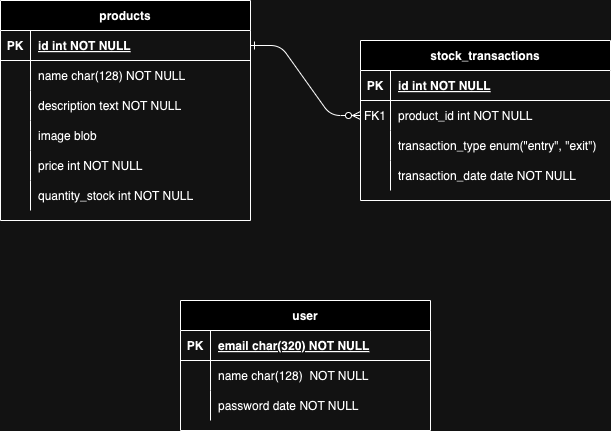

The diagram above was exported from draw.io. Its source (the exported page's mxGraphModel, read from the mxfile embedded in the PNG):
<mxGraphModel dx="1434" dy="795" grid="1" gridSize="10" guides="1" tooltips="1" connect="1" arrows="1" fold="1" page="1" pageScale="1" pageWidth="850" pageHeight="1100" math="0" shadow="0" extFonts="Permanent Marker^https://fonts.googleapis.com/css?family=Permanent+Marker">
  <root>
    <mxCell id="0" />
    <mxCell id="1" parent="0" />
    <mxCell id="C-vyLk0tnHw3VtMMgP7b-1" value="" style="edgeStyle=entityRelationEdgeStyle;endArrow=ERzeroToMany;startArrow=ERone;endFill=1;startFill=0;" parent="1" source="C-vyLk0tnHw3VtMMgP7b-24" target="C-vyLk0tnHw3VtMMgP7b-6" edge="1">
      <mxGeometry width="100" height="100" relative="1" as="geometry">
        <mxPoint x="340" y="720" as="sourcePoint" />
        <mxPoint x="440" y="620" as="targetPoint" />
      </mxGeometry>
    </mxCell>
    <mxCell id="C-vyLk0tnHw3VtMMgP7b-2" value="stock_transactions" style="shape=table;startSize=30;container=1;collapsible=1;childLayout=tableLayout;fixedRows=1;rowLines=0;fontStyle=1;align=center;resizeLast=1;" parent="1" vertex="1">
      <mxGeometry x="480" y="160" width="250" height="160" as="geometry" />
    </mxCell>
    <mxCell id="C-vyLk0tnHw3VtMMgP7b-3" value="" style="shape=partialRectangle;collapsible=0;dropTarget=0;pointerEvents=0;fillColor=none;points=[[0,0.5],[1,0.5]];portConstraint=eastwest;top=0;left=0;right=0;bottom=1;" parent="C-vyLk0tnHw3VtMMgP7b-2" vertex="1">
      <mxGeometry y="30" width="250" height="30" as="geometry" />
    </mxCell>
    <mxCell id="C-vyLk0tnHw3VtMMgP7b-4" value="PK" style="shape=partialRectangle;overflow=hidden;connectable=0;fillColor=none;top=0;left=0;bottom=0;right=0;fontStyle=1;" parent="C-vyLk0tnHw3VtMMgP7b-3" vertex="1">
      <mxGeometry width="30" height="30" as="geometry">
        <mxRectangle width="30" height="30" as="alternateBounds" />
      </mxGeometry>
    </mxCell>
    <mxCell id="C-vyLk0tnHw3VtMMgP7b-5" value="id int NOT NULL " style="shape=partialRectangle;overflow=hidden;connectable=0;fillColor=none;top=0;left=0;bottom=0;right=0;align=left;spacingLeft=6;fontStyle=5;" parent="C-vyLk0tnHw3VtMMgP7b-3" vertex="1">
      <mxGeometry x="30" width="220" height="30" as="geometry">
        <mxRectangle width="220" height="30" as="alternateBounds" />
      </mxGeometry>
    </mxCell>
    <mxCell id="C-vyLk0tnHw3VtMMgP7b-6" value="" style="shape=partialRectangle;collapsible=0;dropTarget=0;pointerEvents=0;fillColor=none;points=[[0,0.5],[1,0.5]];portConstraint=eastwest;top=0;left=0;right=0;bottom=0;" parent="C-vyLk0tnHw3VtMMgP7b-2" vertex="1">
      <mxGeometry y="60" width="250" height="30" as="geometry" />
    </mxCell>
    <mxCell id="C-vyLk0tnHw3VtMMgP7b-7" value="FK1" style="shape=partialRectangle;overflow=hidden;connectable=0;fillColor=none;top=0;left=0;bottom=0;right=0;" parent="C-vyLk0tnHw3VtMMgP7b-6" vertex="1">
      <mxGeometry width="30" height="30" as="geometry">
        <mxRectangle width="30" height="30" as="alternateBounds" />
      </mxGeometry>
    </mxCell>
    <mxCell id="C-vyLk0tnHw3VtMMgP7b-8" value="product_id int NOT NULL" style="shape=partialRectangle;overflow=hidden;connectable=0;fillColor=none;top=0;left=0;bottom=0;right=0;align=left;spacingLeft=6;" parent="C-vyLk0tnHw3VtMMgP7b-6" vertex="1">
      <mxGeometry x="30" width="220" height="30" as="geometry">
        <mxRectangle width="220" height="30" as="alternateBounds" />
      </mxGeometry>
    </mxCell>
    <mxCell id="HtNjbbDFihRk65pf65R6-19" style="shape=partialRectangle;collapsible=0;dropTarget=0;pointerEvents=0;fillColor=none;points=[[0,0.5],[1,0.5]];portConstraint=eastwest;top=0;left=0;right=0;bottom=0;" vertex="1" parent="C-vyLk0tnHw3VtMMgP7b-2">
      <mxGeometry y="90" width="250" height="30" as="geometry" />
    </mxCell>
    <mxCell id="HtNjbbDFihRk65pf65R6-20" style="shape=partialRectangle;overflow=hidden;connectable=0;fillColor=none;top=0;left=0;bottom=0;right=0;" vertex="1" parent="HtNjbbDFihRk65pf65R6-19">
      <mxGeometry width="30" height="30" as="geometry">
        <mxRectangle width="30" height="30" as="alternateBounds" />
      </mxGeometry>
    </mxCell>
    <mxCell id="HtNjbbDFihRk65pf65R6-21" value="transaction_type enum(&quot;entry&quot;, &quot;exit&quot;)" style="shape=partialRectangle;overflow=hidden;connectable=0;fillColor=none;top=0;left=0;bottom=0;right=0;align=left;spacingLeft=6;" vertex="1" parent="HtNjbbDFihRk65pf65R6-19">
      <mxGeometry x="30" width="220" height="30" as="geometry">
        <mxRectangle width="220" height="30" as="alternateBounds" />
      </mxGeometry>
    </mxCell>
    <mxCell id="C-vyLk0tnHw3VtMMgP7b-9" value="" style="shape=partialRectangle;collapsible=0;dropTarget=0;pointerEvents=0;fillColor=none;points=[[0,0.5],[1,0.5]];portConstraint=eastwest;top=0;left=0;right=0;bottom=0;" parent="C-vyLk0tnHw3VtMMgP7b-2" vertex="1">
      <mxGeometry y="120" width="250" height="30" as="geometry" />
    </mxCell>
    <mxCell id="C-vyLk0tnHw3VtMMgP7b-10" value="" style="shape=partialRectangle;overflow=hidden;connectable=0;fillColor=none;top=0;left=0;bottom=0;right=0;" parent="C-vyLk0tnHw3VtMMgP7b-9" vertex="1">
      <mxGeometry width="30" height="30" as="geometry">
        <mxRectangle width="30" height="30" as="alternateBounds" />
      </mxGeometry>
    </mxCell>
    <mxCell id="C-vyLk0tnHw3VtMMgP7b-11" value="transaction_date date NOT NULL" style="shape=partialRectangle;overflow=hidden;connectable=0;fillColor=none;top=0;left=0;bottom=0;right=0;align=left;spacingLeft=6;" parent="C-vyLk0tnHw3VtMMgP7b-9" vertex="1">
      <mxGeometry x="30" width="220" height="30" as="geometry">
        <mxRectangle width="220" height="30" as="alternateBounds" />
      </mxGeometry>
    </mxCell>
    <mxCell id="C-vyLk0tnHw3VtMMgP7b-13" value="user" style="shape=table;startSize=30;container=1;collapsible=1;childLayout=tableLayout;fixedRows=1;rowLines=0;fontStyle=1;align=center;resizeLast=1;" parent="1" vertex="1">
      <mxGeometry x="300" y="420" width="250" height="130" as="geometry" />
    </mxCell>
    <mxCell id="C-vyLk0tnHw3VtMMgP7b-14" value="" style="shape=partialRectangle;collapsible=0;dropTarget=0;pointerEvents=0;fillColor=none;points=[[0,0.5],[1,0.5]];portConstraint=eastwest;top=0;left=0;right=0;bottom=1;fontStyle=1" parent="C-vyLk0tnHw3VtMMgP7b-13" vertex="1">
      <mxGeometry y="30" width="250" height="30" as="geometry" />
    </mxCell>
    <mxCell id="C-vyLk0tnHw3VtMMgP7b-15" value="PK" style="shape=partialRectangle;overflow=hidden;connectable=0;fillColor=none;top=0;left=0;bottom=0;right=0;fontStyle=1;" parent="C-vyLk0tnHw3VtMMgP7b-14" vertex="1">
      <mxGeometry width="30" height="30" as="geometry">
        <mxRectangle width="30" height="30" as="alternateBounds" />
      </mxGeometry>
    </mxCell>
    <mxCell id="C-vyLk0tnHw3VtMMgP7b-16" value="email char(320) NOT NULL " style="shape=partialRectangle;overflow=hidden;connectable=0;fillColor=none;top=0;left=0;bottom=0;right=0;align=left;spacingLeft=6;fontStyle=5;" parent="C-vyLk0tnHw3VtMMgP7b-14" vertex="1">
      <mxGeometry x="30" width="220" height="30" as="geometry">
        <mxRectangle width="220" height="30" as="alternateBounds" />
      </mxGeometry>
    </mxCell>
    <mxCell id="C-vyLk0tnHw3VtMMgP7b-17" value="" style="shape=partialRectangle;collapsible=0;dropTarget=0;pointerEvents=0;fillColor=none;points=[[0,0.5],[1,0.5]];portConstraint=eastwest;top=0;left=0;right=0;bottom=0;" parent="C-vyLk0tnHw3VtMMgP7b-13" vertex="1">
      <mxGeometry y="60" width="250" height="30" as="geometry" />
    </mxCell>
    <mxCell id="C-vyLk0tnHw3VtMMgP7b-18" value="" style="shape=partialRectangle;overflow=hidden;connectable=0;fillColor=none;top=0;left=0;bottom=0;right=0;" parent="C-vyLk0tnHw3VtMMgP7b-17" vertex="1">
      <mxGeometry width="30" height="30" as="geometry">
        <mxRectangle width="30" height="30" as="alternateBounds" />
      </mxGeometry>
    </mxCell>
    <mxCell id="C-vyLk0tnHw3VtMMgP7b-19" value="name char(128)  NOT NULL" style="shape=partialRectangle;overflow=hidden;connectable=0;fillColor=none;top=0;left=0;bottom=0;right=0;align=left;spacingLeft=6;" parent="C-vyLk0tnHw3VtMMgP7b-17" vertex="1">
      <mxGeometry x="30" width="220" height="30" as="geometry">
        <mxRectangle width="220" height="30" as="alternateBounds" />
      </mxGeometry>
    </mxCell>
    <mxCell id="C-vyLk0tnHw3VtMMgP7b-20" value="" style="shape=partialRectangle;collapsible=0;dropTarget=0;pointerEvents=0;fillColor=none;points=[[0,0.5],[1,0.5]];portConstraint=eastwest;top=0;left=0;right=0;bottom=0;" parent="C-vyLk0tnHw3VtMMgP7b-13" vertex="1">
      <mxGeometry y="90" width="250" height="30" as="geometry" />
    </mxCell>
    <mxCell id="C-vyLk0tnHw3VtMMgP7b-21" value="" style="shape=partialRectangle;overflow=hidden;connectable=0;fillColor=none;top=0;left=0;bottom=0;right=0;" parent="C-vyLk0tnHw3VtMMgP7b-20" vertex="1">
      <mxGeometry width="30" height="30" as="geometry">
        <mxRectangle width="30" height="30" as="alternateBounds" />
      </mxGeometry>
    </mxCell>
    <mxCell id="C-vyLk0tnHw3VtMMgP7b-22" value="password date NOT NULL" style="shape=partialRectangle;overflow=hidden;connectable=0;fillColor=none;top=0;left=0;bottom=0;right=0;align=left;spacingLeft=6;" parent="C-vyLk0tnHw3VtMMgP7b-20" vertex="1">
      <mxGeometry x="30" width="220" height="30" as="geometry">
        <mxRectangle width="220" height="30" as="alternateBounds" />
      </mxGeometry>
    </mxCell>
    <mxCell id="C-vyLk0tnHw3VtMMgP7b-23" value="products" style="shape=table;startSize=30;container=1;collapsible=1;childLayout=tableLayout;fixedRows=1;rowLines=0;fontStyle=1;align=center;resizeLast=1;" parent="1" vertex="1">
      <mxGeometry x="120" y="120" width="250" height="220" as="geometry" />
    </mxCell>
    <mxCell id="C-vyLk0tnHw3VtMMgP7b-24" value="" style="shape=partialRectangle;collapsible=0;dropTarget=0;pointerEvents=0;fillColor=none;points=[[0,0.5],[1,0.5]];portConstraint=eastwest;top=0;left=0;right=0;bottom=1;" parent="C-vyLk0tnHw3VtMMgP7b-23" vertex="1">
      <mxGeometry y="30" width="250" height="30" as="geometry" />
    </mxCell>
    <mxCell id="C-vyLk0tnHw3VtMMgP7b-25" value="PK" style="shape=partialRectangle;overflow=hidden;connectable=0;fillColor=none;top=0;left=0;bottom=0;right=0;fontStyle=1;" parent="C-vyLk0tnHw3VtMMgP7b-24" vertex="1">
      <mxGeometry width="30" height="30" as="geometry">
        <mxRectangle width="30" height="30" as="alternateBounds" />
      </mxGeometry>
    </mxCell>
    <mxCell id="C-vyLk0tnHw3VtMMgP7b-26" value="id int NOT NULL " style="shape=partialRectangle;overflow=hidden;connectable=0;fillColor=none;top=0;left=0;bottom=0;right=0;align=left;spacingLeft=6;fontStyle=5;" parent="C-vyLk0tnHw3VtMMgP7b-24" vertex="1">
      <mxGeometry x="30" width="220" height="30" as="geometry">
        <mxRectangle width="220" height="30" as="alternateBounds" />
      </mxGeometry>
    </mxCell>
    <mxCell id="C-vyLk0tnHw3VtMMgP7b-27" value="" style="shape=partialRectangle;collapsible=0;dropTarget=0;pointerEvents=0;fillColor=none;points=[[0,0.5],[1,0.5]];portConstraint=eastwest;top=0;left=0;right=0;bottom=0;" parent="C-vyLk0tnHw3VtMMgP7b-23" vertex="1">
      <mxGeometry y="60" width="250" height="30" as="geometry" />
    </mxCell>
    <mxCell id="C-vyLk0tnHw3VtMMgP7b-28" value="" style="shape=partialRectangle;overflow=hidden;connectable=0;fillColor=none;top=0;left=0;bottom=0;right=0;" parent="C-vyLk0tnHw3VtMMgP7b-27" vertex="1">
      <mxGeometry width="30" height="30" as="geometry">
        <mxRectangle width="30" height="30" as="alternateBounds" />
      </mxGeometry>
    </mxCell>
    <mxCell id="C-vyLk0tnHw3VtMMgP7b-29" value="name char(128) NOT NULL" style="shape=partialRectangle;overflow=hidden;connectable=0;fillColor=none;top=0;left=0;bottom=0;right=0;align=left;spacingLeft=6;" parent="C-vyLk0tnHw3VtMMgP7b-27" vertex="1">
      <mxGeometry x="30" width="220" height="30" as="geometry">
        <mxRectangle width="220" height="30" as="alternateBounds" />
      </mxGeometry>
    </mxCell>
    <mxCell id="HtNjbbDFihRk65pf65R6-1" style="shape=partialRectangle;collapsible=0;dropTarget=0;pointerEvents=0;fillColor=none;points=[[0,0.5],[1,0.5]];portConstraint=eastwest;top=0;left=0;right=0;bottom=0;" vertex="1" parent="C-vyLk0tnHw3VtMMgP7b-23">
      <mxGeometry y="90" width="250" height="30" as="geometry" />
    </mxCell>
    <mxCell id="HtNjbbDFihRk65pf65R6-2" style="shape=partialRectangle;overflow=hidden;connectable=0;fillColor=none;top=0;left=0;bottom=0;right=0;" vertex="1" parent="HtNjbbDFihRk65pf65R6-1">
      <mxGeometry width="30" height="30" as="geometry">
        <mxRectangle width="30" height="30" as="alternateBounds" />
      </mxGeometry>
    </mxCell>
    <mxCell id="HtNjbbDFihRk65pf65R6-3" value="description text NOT NULL" style="shape=partialRectangle;overflow=hidden;connectable=0;fillColor=none;top=0;left=0;bottom=0;right=0;align=left;spacingLeft=6;" vertex="1" parent="HtNjbbDFihRk65pf65R6-1">
      <mxGeometry x="30" width="220" height="30" as="geometry">
        <mxRectangle width="220" height="30" as="alternateBounds" />
      </mxGeometry>
    </mxCell>
    <mxCell id="HtNjbbDFihRk65pf65R6-4" style="shape=partialRectangle;collapsible=0;dropTarget=0;pointerEvents=0;fillColor=none;points=[[0,0.5],[1,0.5]];portConstraint=eastwest;top=0;left=0;right=0;bottom=0;" vertex="1" parent="C-vyLk0tnHw3VtMMgP7b-23">
      <mxGeometry y="120" width="250" height="30" as="geometry" />
    </mxCell>
    <mxCell id="HtNjbbDFihRk65pf65R6-5" style="shape=partialRectangle;overflow=hidden;connectable=0;fillColor=none;top=0;left=0;bottom=0;right=0;" vertex="1" parent="HtNjbbDFihRk65pf65R6-4">
      <mxGeometry width="30" height="30" as="geometry">
        <mxRectangle width="30" height="30" as="alternateBounds" />
      </mxGeometry>
    </mxCell>
    <mxCell id="HtNjbbDFihRk65pf65R6-6" value="image blob " style="shape=partialRectangle;overflow=hidden;connectable=0;fillColor=none;top=0;left=0;bottom=0;right=0;align=left;spacingLeft=6;" vertex="1" parent="HtNjbbDFihRk65pf65R6-4">
      <mxGeometry x="30" width="220" height="30" as="geometry">
        <mxRectangle width="220" height="30" as="alternateBounds" />
      </mxGeometry>
    </mxCell>
    <mxCell id="HtNjbbDFihRk65pf65R6-7" style="shape=partialRectangle;collapsible=0;dropTarget=0;pointerEvents=0;fillColor=none;points=[[0,0.5],[1,0.5]];portConstraint=eastwest;top=0;left=0;right=0;bottom=0;" vertex="1" parent="C-vyLk0tnHw3VtMMgP7b-23">
      <mxGeometry y="150" width="250" height="30" as="geometry" />
    </mxCell>
    <mxCell id="HtNjbbDFihRk65pf65R6-8" style="shape=partialRectangle;overflow=hidden;connectable=0;fillColor=none;top=0;left=0;bottom=0;right=0;" vertex="1" parent="HtNjbbDFihRk65pf65R6-7">
      <mxGeometry width="30" height="30" as="geometry">
        <mxRectangle width="30" height="30" as="alternateBounds" />
      </mxGeometry>
    </mxCell>
    <mxCell id="HtNjbbDFihRk65pf65R6-9" value="price int NOT NULL" style="shape=partialRectangle;overflow=hidden;connectable=0;fillColor=none;top=0;left=0;bottom=0;right=0;align=left;spacingLeft=6;" vertex="1" parent="HtNjbbDFihRk65pf65R6-7">
      <mxGeometry x="30" width="220" height="30" as="geometry">
        <mxRectangle width="220" height="30" as="alternateBounds" />
      </mxGeometry>
    </mxCell>
    <mxCell id="HtNjbbDFihRk65pf65R6-10" style="shape=partialRectangle;collapsible=0;dropTarget=0;pointerEvents=0;fillColor=none;points=[[0,0.5],[1,0.5]];portConstraint=eastwest;top=0;left=0;right=0;bottom=0;" vertex="1" parent="C-vyLk0tnHw3VtMMgP7b-23">
      <mxGeometry y="180" width="250" height="30" as="geometry" />
    </mxCell>
    <mxCell id="HtNjbbDFihRk65pf65R6-11" style="shape=partialRectangle;overflow=hidden;connectable=0;fillColor=none;top=0;left=0;bottom=0;right=0;" vertex="1" parent="HtNjbbDFihRk65pf65R6-10">
      <mxGeometry width="30" height="30" as="geometry">
        <mxRectangle width="30" height="30" as="alternateBounds" />
      </mxGeometry>
    </mxCell>
    <mxCell id="HtNjbbDFihRk65pf65R6-12" value="quantity_stock int NOT NULL" style="shape=partialRectangle;overflow=hidden;connectable=0;fillColor=none;top=0;left=0;bottom=0;right=0;align=left;spacingLeft=6;" vertex="1" parent="HtNjbbDFihRk65pf65R6-10">
      <mxGeometry x="30" width="220" height="30" as="geometry">
        <mxRectangle width="220" height="30" as="alternateBounds" />
      </mxGeometry>
    </mxCell>
  </root>
</mxGraphModel>